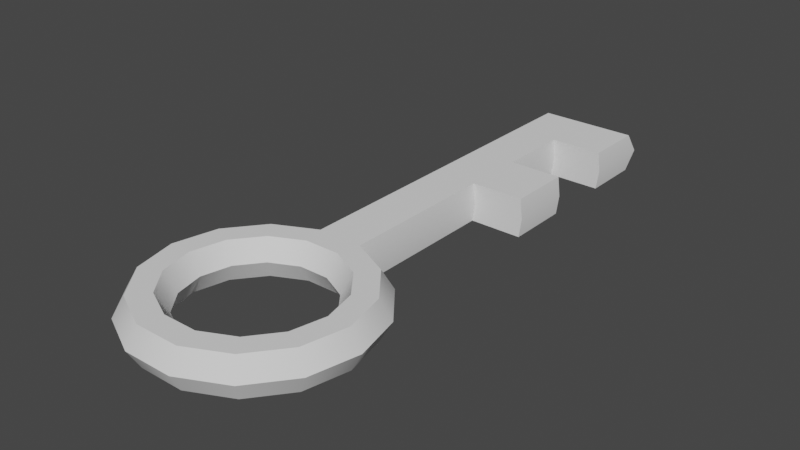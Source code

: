 # Source: Key.blend  (saved by Blender 3.2.14; exported with 4.5.12 LTS)
import bpy
from mathutils import Matrix  # noqa: F401  (used for matrix-valued properties, if any)

bpy.ops.wm.read_factory_settings(use_empty=True)
scene = bpy.context.scene
scene.name = 'Scene'

# ---- collections
col_collection = bpy.data.collections.new('Collection'); scene.collection.children.link(col_collection)

# ---- node groups
ng_auto_smooth = bpy.data.node_groups.new('Auto Smooth', 'GeometryNodeTree')
_s = ng_auto_smooth.interface.new_socket(name='Geometry', in_out='OUTPUT', socket_type='NodeSocketGeometry')
_s = ng_auto_smooth.interface.new_socket(name='Geometry', in_out='INPUT', socket_type='NodeSocketGeometry')
_s = ng_auto_smooth.interface.new_socket(name='Angle', in_out='INPUT', socket_type='NodeSocketFloat')
_s.subtype = 'ANGLE'
_s.min_value = 0.0
_s.max_value = 3.142
ng_auto_smooth.is_modifier = True
_N = ng_auto_smooth.nodes; _L = ng_auto_smooth.links
n0 = _N.new('NodeGroupOutput'); n0.name = 'Group Output'; n0.location = (480, -100)
n1 = _N.new('NodeGroupInput'); n1.name = 'Group Input'; n1.location = (-420, -300)
n2 = _N.new('NodeGroupInput'); n2.name = 'Group Input.001'; n2.location = (-60, -100)
n3 = _N.new('GeometryNodeSetShadeSmooth'); n3.name = 'Set Shade Smooth'; n3.location = (120, -100)
n3.domain = 'EDGE'
n4 = _N.new('GeometryNodeSetShadeSmooth'); n4.name = 'Set Shade Smooth.001'; n4.location = (300, -100)
n5 = _N.new('GeometryNodeInputMeshEdgeAngle'); n5.name = 'Edge Angle'; n5.location = (-420, -220)
n6 = _N.new('GeometryNodeInputEdgeSmooth'); n6.name = 'Is Edge Smooth'; n6.location = (-60, -160)
n7 = _N.new('GeometryNodeInputShadeSmooth'); n7.name = 'Is Face Smooth'; n7.location = (-240, -340)
n8 = _N.new('FunctionNodeBooleanMath'); n8.name = 'Boolean Math'; n8.location = (-60, -220)
n9 = _N.new('FunctionNodeCompare'); n9.name = 'Compare'; n9.location = (-240, -180)
n9.operation = 'LESS_EQUAL'
_L.new(n5.outputs[0], n9.inputs[0])
_L.new(n4.outputs[0], n0.inputs[0])
_L.new(n1.outputs[1], n9.inputs[1])
_L.new(n9.outputs[0], n8.inputs[0])
_L.new(n7.outputs[0], n8.inputs[1])
_L.new(n2.outputs[0], n3.inputs[0])
_L.new(n6.outputs[0], n3.inputs[1])
_L.new(n3.outputs[0], n4.inputs[0])
_L.new(n8.outputs[0], n3.inputs[2])
n0.is_active_output = True

# ---- world
world_world = bpy.data.worlds.new('World'); scene.world = world_world
world_world.use_nodes = True; world_world.node_tree.nodes.clear()
_N = world_world.node_tree.nodes; _L = world_world.node_tree.links
n0 = _N.new('ShaderNodeOutputWorld'); n0.name = 'World Output'; n0.location = (300, 300)
n1 = _N.new('ShaderNodeBackground'); n1.name = 'Background'; n1.location = (10, 300)
n1.inputs[0].default_value = (0.05088, 0.05088, 0.05088, 1.0)
_L.new(n1.outputs[0], n0.inputs[0])
n0.is_active_output = True
world_world.color = (0.05088, 0.05088, 0.05088)
world_world.use_sun_shadow = False
world_world.sun_shadow_jitter_overblur = 0.0

# ---- meshes
me_torus = bpy.data.meshes.new('Torus')
me_torus.from_pydata([(1.25, 0.0, 0.0), (1.125, 0.0, 0.2165), (0.875, 0.0, 0.2165), (0.75, 0.0, 3.062e-17), (0.875, 0.0, -0.2165), (1.125, 0.0, -0.2165), (1.126, 0.5424, 0.0), (1.014, 0.4881, 0.2165), (0.7883, 0.3796, 0.2165), (0.6757, 0.3254, 3.062e-17), (0.7883, 0.3796, -0.2165), (1.014, 0.4881, -0.2165), (0.7794, 0.9773, 0.0), (0.7014, 0.8796, 0.2165), (0.5456, 0.6841, 0.2165), (0.4676, 0.5864, 3.062e-17), (0.5456, 0.6841, -0.2165), (0.7014, 0.8796, -0.2165), (0.2782, 1.219, 0.0), (0.2503, 1.097, 0.2165), (0.1947, 0.8531, 0.2165), (0.1669, 0.7312, 3.062e-17), (0.1947, 0.8531, -0.2165), (0.2503, 1.097, -0.2165), (-0.2782, 1.219, 0.0), (-0.2503, 1.097, 0.2165), (-0.1947, 0.8531, 0.2165), (-0.1669, 0.7312, 3.062e-17), (-0.1947, 0.8531, -0.2165), (-0.2503, 1.097, -0.2165), (-0.7794, 0.9773, 0.0), (-0.7014, 0.8796, 0.2165), (-0.5456, 0.6841, 0.2165), (-0.4676, 0.5864, 3.062e-17), (-0.5456, 0.6841, -0.2165), (-0.7014, 0.8796, -0.2165), (-1.126, 0.5424, 0.0), (-1.014, 0.4881, 0.2165), (-0.7883, 0.3796, 0.2165), (-0.6757, 0.3254, 3.062e-17), (-0.7883, 0.3796, -0.2165), (-1.014, 0.4881, -0.2165), (-1.25, 1.093e-07, 0.0), (-1.125, 9.835e-08, 0.2165), (-0.875, 7.649e-08, 0.2165), (-0.75, 6.557e-08, 3.062e-17), (-0.875, 7.649e-08, -0.2165), (-1.125, 9.835e-08, -0.2165), (-1.126, -0.5424, 0.0), (-1.014, -0.4881, 0.2165), (-0.7883, -0.3796, 0.2165), (-0.6757, -0.3254, 3.062e-17), (-0.7883, -0.3796, -0.2165), (-1.014, -0.4881, -0.2165), (-0.7794, -0.9773, 0.0), (-0.7014, -0.8796, 0.2165), (-0.5456, -0.6841, 0.2165), (-0.4676, -0.5864, 3.062e-17), (-0.5456, -0.6841, -0.2165), (-0.7014, -0.8796, -0.2165), (-0.2782, -1.219, 0.0), (-0.2503, -1.097, 0.2165), (-0.1947, -0.8531, 0.2165), (-0.1669, -0.7312, 3.062e-17), (-0.1947, -0.8531, -0.2165), (-0.2503, -1.097, -0.2165), (0.2782, -1.219, 0.0), (0.2503, -1.097, 0.2165), (0.1947, -0.8531, 0.2165), (0.1669, -0.7312, 3.062e-17), (0.1947, -0.8531, -0.2165), (0.2503, -1.097, -0.2165), (0.7794, -0.9773, 0.0), (0.7014, -0.8796, 0.2165), (0.5456, -0.6841, 0.2165), (0.4676, -0.5864, 3.062e-17), (0.5456, -0.6841, -0.2165), (0.7014, -0.8796, -0.2165), (1.126, -0.5424, 0.0), (1.014, -0.4881, 0.2165), (0.7883, -0.3796, 0.2165), (0.6757, -0.3254, 3.062e-17), (0.7883, -0.3796, -0.2165), (1.014, -0.4881, -0.2165), (0.2782, 5.188, 0.0), (0.2503, 5.066, 0.2165), (-0.2782, 5.188, 0.0), (-0.2503, 5.066, 0.2165), (0.2503, 5.066, -0.2165), (-0.2503, 5.066, -0.2165), (0.2782, 3.586, 0.0), (0.2782, 4.404, 0.0), (0.2503, 4.404, 0.2165), (0.2503, 3.586, 0.2165), (-0.2503, 4.404, 0.2165), (-0.2503, 3.586, 0.2165), (-0.2782, 3.586, 0.0), (-0.2782, 4.404, 0.0), (-0.2503, 4.404, -0.2165), (-0.2503, 3.586, -0.2165), (0.2503, 4.404, -0.2165), (0.2503, 3.586, -0.2165), (0.2503, 2.881, 0.2165), (-0.2503, 2.881, 0.2165), (-0.2503, 2.881, -0.2165), (0.2503, 2.881, -0.2165), (0.2782, 2.881, 0.0), (-0.2782, 2.881, 0.0), (0.8665, 4.404, 0.0), (0.8665, 5.188, 0.0), (0.8387, 5.066, 0.2165), (0.8387, 5.066, -0.2165), (0.8665, 2.881, 0.0), (0.8665, 3.586, 0.0), (0.8387, 4.404, 0.2165), (0.8387, 4.404, -0.2165), (0.8387, 3.586, -0.2165), (0.8387, 3.586, 0.2165), (0.8387, 2.881, 0.2165), (0.8387, 2.881, -0.2165)], [], [(0, 6, 7, 1), (1, 7, 8, 2), (2, 8, 9, 3), (3, 9, 10, 4), (4, 10, 11, 5), (5, 11, 6, 0), (6, 12, 13, 7), (7, 13, 14, 8), (8, 14, 15, 9), (9, 15, 16, 10), (10, 16, 17, 11), (11, 17, 12, 6), (12, 18, 19, 13), (13, 19, 20, 14), (14, 20, 21, 15), (15, 21, 22, 16), (16, 22, 23, 17), (17, 23, 18, 12), (94, 92, 85, 87), (19, 25, 26, 20), (20, 26, 27, 21), (21, 27, 28, 22), (22, 28, 29, 23), (100, 88, 111, 115), (24, 30, 31, 25), (25, 31, 32, 26), (26, 32, 33, 27), (27, 33, 34, 28), (28, 34, 35, 29), (29, 35, 30, 24), (30, 36, 37, 31), (31, 37, 38, 32), (32, 38, 39, 33), (33, 39, 40, 34), (34, 40, 41, 35), (35, 41, 36, 30), (36, 42, 43, 37), (37, 43, 44, 38), (38, 44, 45, 39), (39, 45, 46, 40), (40, 46, 47, 41), (41, 47, 42, 36), (42, 48, 49, 43), (43, 49, 50, 44), (44, 50, 51, 45), (45, 51, 52, 46), (46, 52, 53, 47), (47, 53, 48, 42), (48, 54, 55, 49), (49, 55, 56, 50), (50, 56, 57, 51), (51, 57, 58, 52), (52, 58, 59, 53), (53, 59, 54, 48), (54, 60, 61, 55), (55, 61, 62, 56), (56, 62, 63, 57), (57, 63, 64, 58), (58, 64, 65, 59), (59, 65, 60, 54), (60, 66, 67, 61), (61, 67, 68, 62), (62, 68, 69, 63), (63, 69, 70, 64), (64, 70, 71, 65), (65, 71, 66, 60), (66, 72, 73, 67), (67, 73, 74, 68), (68, 74, 75, 69), (69, 75, 76, 70), (70, 76, 77, 71), (71, 77, 72, 66), (72, 78, 79, 73), (73, 79, 80, 74), (74, 80, 81, 75), (75, 81, 82, 76), (76, 82, 83, 77), (77, 83, 78, 72), (78, 0, 1, 79), (79, 1, 2, 80), (80, 2, 3, 81), (81, 3, 4, 82), (82, 4, 5, 83), (83, 5, 0, 78), (84, 86, 87, 85), (88, 89, 86, 84), (98, 97, 86, 89), (100, 98, 89, 88), (97, 94, 87, 86), (105, 101, 116, 119), (90, 93, 117, 113), (90, 101, 100, 91), (107, 103, 95, 96), (96, 95, 94, 97), (105, 104, 99, 101), (101, 99, 98, 100), (104, 107, 96, 99), (99, 96, 97, 98), (91, 100, 115, 108), (93, 90, 91, 92), (103, 102, 93, 95), (95, 93, 92, 94), (25, 19, 102, 103), (19, 18, 106, 102), (29, 24, 107, 104), (23, 29, 104, 105), (24, 25, 103, 107), (18, 23, 105, 106), (114, 108, 109, 110), (108, 115, 111, 109), (112, 119, 116, 113), (118, 112, 113, 117), (93, 102, 118, 117), (102, 106, 112, 118), (92, 91, 108, 114), (106, 105, 119, 112), (84, 85, 110, 109), (101, 90, 113, 116), (85, 92, 114, 110), (88, 84, 109, 111)])
me_torus.polygons.foreach_set('use_smooth', [True] * 120)
_uv = me_torus.uv_layers.new(name='UVMap')
_uv.uv.foreach_set('vector', [0.5, 0.5, 0.5714, 0.5, 0.5714, 0.6667, 0.5, 0.6667, 0.5, 0.6667, 0.5714, 0.6667, 0.5714, 0.8333, 0.5, 0.8333, 0.5, 0.8333, 0.5714, 0.8333, 0.5714, 1.0, 0.5, 1.0, 0.5, -1.11e-16, 0.5714, -1.11e-16, 0.5714, 0.1667, 0.5, 0.1667, 0.5, 0.1667, 0.5714, 0.1667, 0.5714, 0.3333, 0.5, 0.3333, 0.5, 0.3333, 0.5714, 0.3333, 0.5714, 0.5, 0.5, 0.5, 0.5714, 0.5, 0.6429, 0.5, 0.6429, 0.6667, 0.5714, 0.6667, 0.5714, 0.6667, 0.6429, 0.6667, 0.6429, 0.8333, 0.5714, 0.8333, 0.5714, 0.8333, 0.6429, 0.8333, 0.6429, 1.0, 0.5714, 1.0, 0.5714, -1.11e-16, 0.6429, -1.11e-16, 0.6429, 0.1667, 0.5714, 0.1667, 0.5714, 0.1667, 0.6429, 0.1667, 0.6429, 0.3333, 0.5714, 0.3333, 0.5714, 0.3333, 0.6429, 0.3333, 0.6429, 0.5, 0.5714, 0.5, 0.6429, 0.5, 0.7143, 0.5, 0.7143, 0.6667, 0.6429, 0.6667, 0.6429, 0.6667, 0.7143, 0.6667, 0.7143, 0.8333, 0.6429, 0.8333, 0.6429, 0.8333, 0.7143, 0.8333, 0.7143, 1.0, 0.6429, 1.0, 0.6429, -1.11e-16, 0.7143, -1.11e-16, 0.7143, 0.1667, 0.6429, 0.1667, 0.6429, 0.1667, 0.7143, 0.1667, 0.7143, 0.3333, 0.6429, 0.3333, 0.6429, 0.3333, 0.7143, 0.3333, 0.7143, 0.5, 0.6429, 0.5, 0.7857, 0.6667, 0.7143, 0.6667, 0.7143, 0.6667, 0.7857, 0.6667, 0.7143, 0.6667, 0.7857, 0.6667, 0.7857, 0.8333, 0.7143, 0.8333, 0.7143, 0.8333, 0.7857, 0.8333, 0.7857, 1.0, 0.7143, 1.0, 0.7143, -1.11e-16, 0.7857, -1.11e-16, 0.7857, 0.1667, 0.7143, 0.1667, 0.7143, 0.1667, 0.7857, 0.1667, 0.7857, 0.3333, 0.7143, 0.3333, 0.7143, 0.3333, 0.7143, 0.3333, 0.7143, 0.3333, 0.7143, 0.3333, 0.7857, 0.5, 0.8571, 0.5, 0.8571, 0.6667, 0.7857, 0.6667, 0.7857, 0.6667, 0.8571, 0.6667, 0.8571, 0.8333, 0.7857, 0.8333, 0.7857, 0.8333, 0.8571, 0.8333, 0.8571, 1.0, 0.7857, 1.0, 0.7857, -1.11e-16, 0.8571, -1.11e-16, 0.8571, 0.1667, 0.7857, 0.1667, 0.7857, 0.1667, 0.8571, 0.1667, 0.8571, 0.3333, 0.7857, 0.3333, 0.7857, 0.3333, 0.8571, 0.3333, 0.8571, 0.5, 0.7857, 0.5, 0.8571, 0.5, 0.9286, 0.5, 0.9286, 0.6667, 0.8571, 0.6667, 0.8571, 0.6667, 0.9286, 0.6667, 0.9286, 0.8333, 0.8571, 0.8333, 0.8571, 0.8333, 0.9286, 0.8333, 0.9286, 1.0, 0.8571, 1.0, 0.8571, -1.11e-16, 0.9286, -1.11e-16, 0.9286, 0.1667, 0.8571, 0.1667, 0.8571, 0.1667, 0.9286, 0.1667, 0.9286, 0.3333, 0.8571, 0.3333, 0.8571, 0.3333, 0.9286, 0.3333, 0.9286, 0.5, 0.8571, 0.5, 0.9286, 0.5, 1.0, 0.5, 1.0, 0.6667, 0.9286, 0.6667, 0.9286, 0.6667, 1.0, 0.6667, 1.0, 0.8333, 0.9286, 0.8333, 0.9286, 0.8333, 1.0, 0.8333, 1.0, 1.0, 0.9286, 1.0, 0.9286, -1.11e-16, 1.0, -1.11e-16, 1.0, 0.1667, 0.9286, 0.1667, 0.9286, 0.1667, 1.0, 0.1667, 1.0, 0.3333, 0.9286, 0.3333, 0.9286, 0.3333, 1.0, 0.3333, 1.0, 0.5, 0.9286, 0.5, -2.22e-16, 0.5, 0.07143, 0.5, 0.07143, 0.6667, -2.22e-16, 0.6667, -2.22e-16, 0.6667, 0.07143, 0.6667, 0.07143, 0.8333, -2.22e-16, 0.8333, -2.22e-16, 0.8333, 0.07143, 0.8333, 0.07143, 1.0, -2.22e-16, 1.0, -2.22e-16, -1.11e-16, 0.07143, -1.11e-16, 0.07143, 0.1667, -2.22e-16, 0.1667, -2.22e-16, 0.1667, 0.07143, 0.1667, 0.07143, 0.3333, -2.22e-16, 0.3333, -2.22e-16, 0.3333, 0.07143, 0.3333, 0.07143, 0.5, -2.22e-16, 0.5, 0.07143, 0.5, 0.1429, 0.5, 0.1429, 0.6667, 0.07143, 0.6667, 0.07143, 0.6667, 0.1429, 0.6667, 0.1429, 0.8333, 0.07143, 0.8333, 0.07143, 0.8333, 0.1429, 0.8333, 0.1429, 1.0, 0.07143, 1.0, 0.07143, -1.11e-16, 0.1429, -1.11e-16, 0.1429, 0.1667, 0.07143, 0.1667, 0.07143, 0.1667, 0.1429, 0.1667, 0.1429, 0.3333, 0.07143, 0.3333, 0.07143, 0.3333, 0.1429, 0.3333, 0.1429, 0.5, 0.07143, 0.5, 0.1429, 0.5, 0.2143, 0.5, 0.2143, 0.6667, 0.1429, 0.6667, 0.1429, 0.6667, 0.2143, 0.6667, 0.2143, 0.8333, 0.1429, 0.8333, 0.1429, 0.8333, 0.2143, 0.8333, 0.2143, 1.0, 0.1429, 1.0, 0.1429, -1.11e-16, 0.2143, -1.11e-16, 0.2143, 0.1667, 0.1429, 0.1667, 0.1429, 0.1667, 0.2143, 0.1667, 0.2143, 0.3333, 0.1429, 0.3333, 0.1429, 0.3333, 0.2143, 0.3333, 0.2143, 0.5, 0.1429, 0.5, 0.2143, 0.5, 0.2857, 0.5, 0.2857, 0.6667, 0.2143, 0.6667, 0.2143, 0.6667, 0.2857, 0.6667, 0.2857, 0.8333, 0.2143, 0.8333, 0.2143, 0.8333, 0.2857, 0.8333, 0.2857, 1.0, 0.2143, 1.0, 0.2143, -1.11e-16, 0.2857, -1.11e-16, 0.2857, 0.1667, 0.2143, 0.1667, 0.2143, 0.1667, 0.2857, 0.1667, 0.2857, 0.3333, 0.2143, 0.3333, 0.2143, 0.3333, 0.2857, 0.3333, 0.2857, 0.5, 0.2143, 0.5, 0.2857, 0.5, 0.3571, 0.5, 0.3571, 0.6667, 0.2857, 0.6667, 0.2857, 0.6667, 0.3571, 0.6667, 0.3571, 0.8333, 0.2857, 0.8333, 0.2857, 0.8333, 0.3571, 0.8333, 0.3571, 1.0, 0.2857, 1.0, 0.2857, -1.11e-16, 0.3571, -1.11e-16, 0.3571, 0.1667, 0.2857, 0.1667, 0.2857, 0.1667, 0.3571, 0.1667, 0.3571, 0.3333, 0.2857, 0.3333, 0.2857, 0.3333, 0.3571, 0.3333, 0.3571, 0.5, 0.2857, 0.5, 0.3571, 0.5, 0.4286, 0.5, 0.4286, 0.6667, 0.3571, 0.6667, 0.3571, 0.6667, 0.4286, 0.6667, 0.4286, 0.8333, 0.3571, 0.8333, 0.3571, 0.8333, 0.4286, 0.8333, 0.4286, 1.0, 0.3571, 1.0, 0.3571, -1.11e-16, 0.4286, -1.11e-16, 0.4286, 0.1667, 0.3571, 0.1667, 0.3571, 0.1667, 0.4286, 0.1667, 0.4286, 0.3333, 0.3571, 0.3333, 0.3571, 0.3333, 0.4286, 0.3333, 0.4286, 0.5, 0.3571, 0.5, 0.4286, 0.5, 0.5, 0.5, 0.5, 0.6667, 0.4286, 0.6667, 0.4286, 0.6667, 0.5, 0.6667, 0.5, 0.8333, 0.4286, 0.8333, 0.4286, 0.8333, 0.5, 0.8333, 0.5, 1.0, 0.4286, 1.0, 0.4286, -1.11e-16, 0.5, -1.11e-16, 0.5, 0.1667, 0.4286, 0.1667, 0.4286, 0.1667, 0.5, 0.1667, 0.5, 0.3333, 0.4286, 0.3333, 0.4286, 0.3333, 0.5, 0.3333, 0.5, 0.5, 0.4286, 0.5, 0.7143, 0.5, 0.7857, 0.5, 0.7857, 0.6667, 0.7143, 0.6667, 0.7143, 0.3333, 0.7857, 0.3333, 0.7857, 0.5, 0.7143, 0.5, 0.7857, 0.3333, 0.7857, 0.5, 0.7857, 0.5, 0.7857, 0.3333, 0.7143, 0.3333, 0.7857, 0.3333, 0.7857, 0.3333, 0.7143, 0.3333, 0.7857, 0.5, 0.7857, 0.6667, 0.7857, 0.6667, 0.7857, 0.5, 0.7143, 0.3333, 0.7143, 0.3333, 0.7143, 0.3333, 0.7143, 0.3333, 0.7143, 0.5, 0.7143, 0.6667, 0.7143, 0.6667, 0.7143, 0.5, 0.7143, 0.5, 0.7143, 0.3333, 0.7143, 0.3333, 0.7143, 0.5, 0.7857, 0.5, 0.7857, 0.6667, 0.7857, 0.6667, 0.7857, 0.5, 0.7857, 0.5, 0.7857, 0.6667, 0.7857, 0.6667, 0.7857, 0.5, 0.7143, 0.3333, 0.7857, 0.3333, 0.7857, 0.3333, 0.7143, 0.3333, 0.7143, 0.3333, 0.7857, 0.3333, 0.7857, 0.3333, 0.7143, 0.3333, 0.7857, 0.3333, 0.7857, 0.5, 0.7857, 0.5, 0.7857, 0.3333, 0.7857, 0.3333, 0.7857, 0.5, 0.7857, 0.5, 0.7857, 0.3333, 0.7143, 0.5, 0.7143, 0.3333, 0.7143, 0.3333, 0.7143, 0.5, 0.7143, 0.6667, 0.7143, 0.5, 0.7143, 0.5, 0.7143, 0.6667, 0.7857, 0.6667, 0.7143, 0.6667, 0.7143, 0.6667, 0.7857, 0.6667, 0.7857, 0.6667, 0.7143, 0.6667, 0.7143, 0.6667, 0.7857, 0.6667, 0.7857, 0.6667, 0.7143, 0.6667, 0.7143, 0.6667, 0.7857, 0.6667, 0.7143, 0.6667, 0.7143, 0.5, 0.7143, 0.5, 0.7143, 0.6667, 0.7857, 0.3333, 0.7857, 0.5, 0.7857, 0.5, 0.7857, 0.3333, 0.7143, 0.3333, 0.7857, 0.3333, 0.7857, 0.3333, 0.7143, 0.3333, 0.7857, 0.5, 0.7857, 0.6667, 0.7857, 0.6667, 0.7857, 0.5, 0.7143, 0.5, 0.7143, 0.3333, 0.7143, 0.3333, 0.7143, 0.5, 0.7143, 0.6667, 0.7143, 0.5, 0.7143, 0.5, 0.7143, 0.6667, 0.7143, 0.5, 0.7143, 0.3333, 0.7143, 0.3333, 0.7143, 0.5, 0.7143, 0.5, 0.7143, 0.3333, 0.7143, 0.3333, 0.7143, 0.5, 0.7143, 0.6667, 0.7143, 0.5, 0.7143, 0.5, 0.7143, 0.6667, 0.7143, 0.6667, 0.7143, 0.6667, 0.7143, 0.6667, 0.7143, 0.6667, 0.7143, 0.6667, 0.7143, 0.5, 0.7143, 0.5, 0.7143, 0.6667, 0.7143, 0.6667, 0.7143, 0.5, 0.7143, 0.5, 0.7143, 0.6667, 0.7143, 0.5, 0.7143, 0.3333, 0.7143, 0.3333, 0.7143, 0.5, 0.7143, 0.5, 0.7143, 0.6667, 0.7143, 0.6667, 0.7143, 0.5, 0.7143, 0.3333, 0.7143, 0.5, 0.7143, 0.5, 0.7143, 0.3333, 0.7143, 0.6667, 0.7143, 0.6667, 0.7143, 0.6667, 0.7143, 0.6667, 0.7143, 0.3333, 0.7143, 0.5, 0.7143, 0.5, 0.7143, 0.3333])
me_torus.update()

# ---- objects
ob_torus = bpy.data.objects.new('Torus', me_torus)

# ---- transforms, parenting, visibility, modifiers, constraints
ob_torus.location = (0.0, 0.0, 0.0)
_m = ob_torus.modifiers.new('Auto Smooth', 'NODES')
_m.node_group = ng_auto_smooth
_gi = [s.identifier for s in ng_auto_smooth.interface.items_tree if s.item_type == 'SOCKET' and s.in_out == 'INPUT']
_m[_gi[1]] = 0.5236  # Angle

# ---- collection membership
col_collection.objects.link(ob_torus)

# ---- scene / render settings (as saved in the file)
scene.frame_start = 1; scene.frame_end = 250; scene.frame_set(1)
scene.render.engine = 'BLENDER_EEVEE_NEXT'
scene.cycles.sampling_pattern = 'TABULATED_SOBOL'
scene.cycles.use_light_tree = False
scene.view_settings.view_transform = 'Filmic'
bpy.context.view_layer.update()

# ---- added for rendering (the .blend has no active camera and no usable light): camera, sun
cam_auto = bpy.data.cameras.new('AutoCamera')
cam_auto.lens = 50.0
cam_auto.sensor_width = 36.0
cam_auto.clip_end = 1000.0
ob_auto_camera = bpy.data.objects.new('AutoCamera', cam_auto)
scene.collection.objects.link(ob_auto_camera)
ob_auto_camera.location = (6.37547, -5.66592, 5.10038)
ob_auto_camera.rotation_euler = (1.09748, -7.21219e-08, 0.694738)
scene.camera = ob_auto_camera
light_auto_sun = bpy.data.lights.new('AutoSun', 'SUN')
light_auto_sun.energy = 3.0
light_auto_sun.angle = 0.0523599
ob_auto_sun = bpy.data.objects.new('AutoSun', light_auto_sun)
scene.collection.objects.link(ob_auto_sun)
ob_auto_sun.rotation_euler = (0.872665, 0.174533, 0.523599)
bpy.context.view_layer.update()

